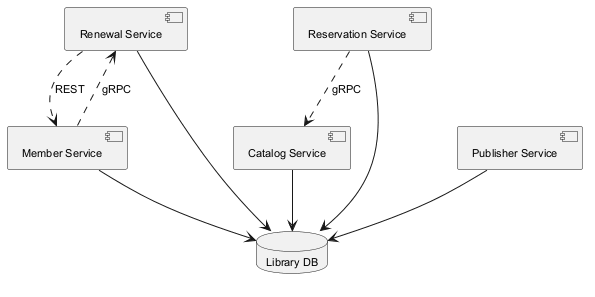

The diagram above was rendered by PlantUML. Its source (embedded in the PNG):
@startuml
skinparam monochrome true
skinparam defaultFontSize 11
component "Renewal Service" as C_RenewalService
component "Catalog Service" as C_CatalogService
component "Reservation Service" as C_ReservationService
component "Member Service" as C_MemberService
component "Publisher Service" as C_PublisherService
database "Library DB" as DB_library
C_RenewalService --> DB_library
C_CatalogService --> DB_library
C_ReservationService --> DB_library
C_MemberService --> DB_library
C_PublisherService --> DB_library
C_MemberService ..> C_RenewalService : gRPC
C_RenewalService ..> C_MemberService : REST
C_ReservationService ..> C_CatalogService : gRPC
@enduml